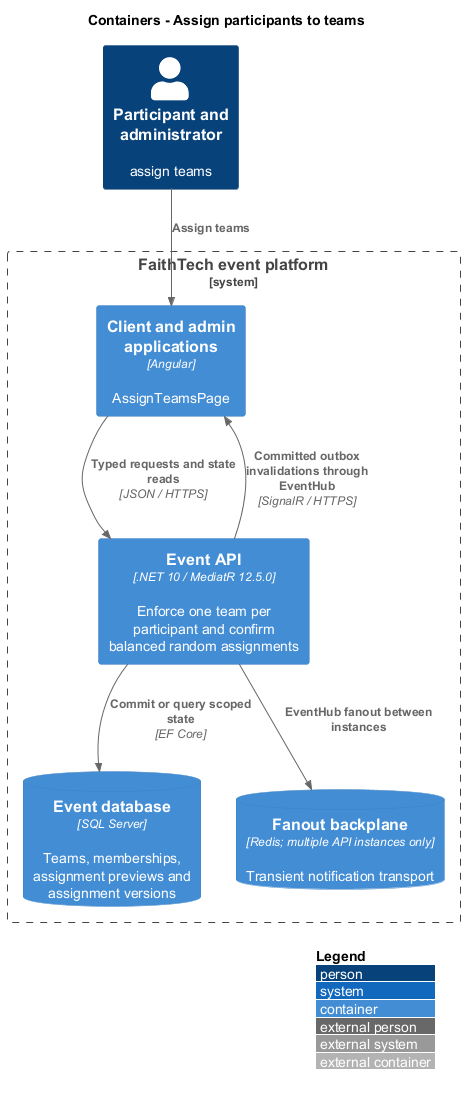

The diagram above was rendered by PlantUML. Its source (embedded in the PNG):
@startuml
!include <C4/C4_Container>
LAYOUT_WITH_LEGEND()
title Containers - Assign participants to teams
Person(actor, "Participant and administrator", "assign teams")
System_Boundary(system, "FaithTech event platform") {
Container(ui, "Client and admin applications", "Angular", "AssignTeamsPage")
Container(api, "Event API", ".NET 10 / MediatR 12.5.0", "Enforce one team per participant and confirm balanced random assignments")
ContainerDb(db, "Event database", "SQL Server", "Teams, memberships, assignment previews and assignment versions")
ContainerDb(redis, "Fanout backplane", "Redis; multiple API instances only", "Transient notification transport")
}
Rel(actor, ui, "Assign teams")
Rel(ui, api, "Typed requests and state reads", "JSON / HTTPS")
Rel(api, db, "Commit or query scoped state", "EF Core")
Rel(api, redis, "EventHub fanout between instances")
Rel(api, ui, "Committed outbox invalidations through EventHub", "SignalR / HTTPS")

@enduml